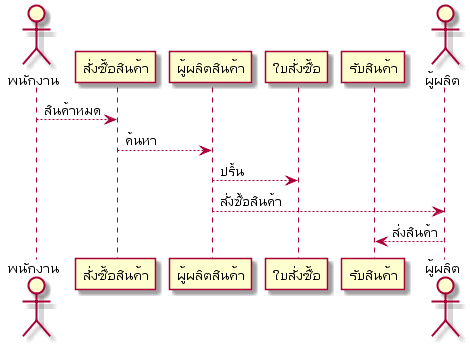

The diagram above was rendered by PlantUML. Its source (embedded in the PNG):
@startuml "สั่งซื้อสินค้า"
actor "พนักงาน"
participant "สั่งซื้อสินค้า"
participant "ผู้ผลิตสินค้า"
participant "ใบสั่งซื้อ"
participant "รับสินค้า"
actor "ผู้ผลิต"
"พนักงาน" --> "สั่งซื้อสินค้า":สินค้าหมด
"สั่งซื้อสินค้า" --> "ผู้ผลิตสินค้า":ค้นหา
"ผู้ผลิตสินค้า"  --> "ใบสั่งซื้อ":ปริ้น
"ผู้ผลิตสินค้า" --> "ผู้ผลิต":สั่งซื้อสินค้า
"ผู้ผลิต" --> "รับสินค้า": ส่งสินค้า

@enduml